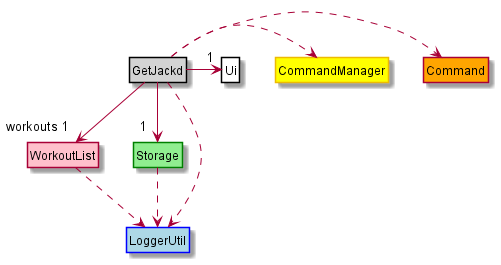

The diagram above was rendered by PlantUML. Its source (embedded in the PNG):
@startuml
skinparam classAttributeIconSize 0
hide circle
hide empty members

class GetJackd #LightGrey ##Black
class WorkoutList #Pink
class Storage #LightGreen ##Green
class Ui #White ##Black
class LoggerUtil #LightBlue ##Blue
class CommandManager #Yellow ##edba02
class Command #Orange

GetJackd --> "workouts 1" WorkoutList 
GetJackd --> "1  " Storage
GetJackd .right.> Command 
GetJackd .right.> CommandManager
GetJackd .down.> LoggerUtil
GetJackd -right-> "1" Ui
WorkoutList ..> LoggerUtil
Storage ..> LoggerUtil
@enduml